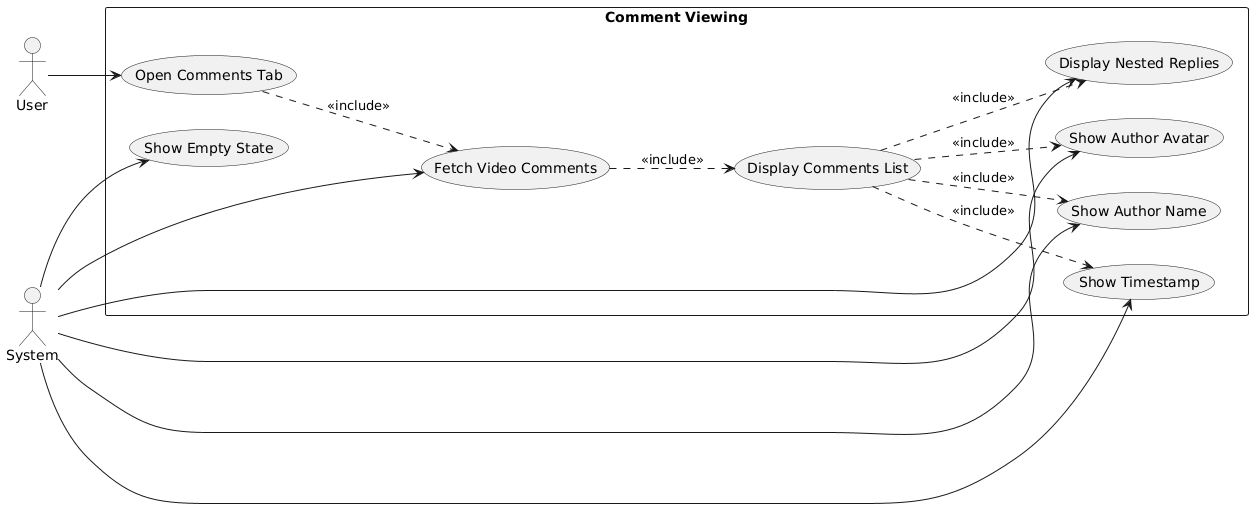

The diagram above was rendered by PlantUML. Its source (embedded in the PNG):
@startuml
left to right direction

actor "User" as user
actor "System" as system

rectangle "Comment Viewing" {
  usecase "Open Comments Tab" as UC1
  usecase "Fetch Video Comments" as UC2
  usecase "Display Comments List" as UC3
  usecase "Display Nested Replies" as UC4
  usecase "Show Author Avatar" as UC5
  usecase "Show Author Name" as UC6
  usecase "Show Timestamp" as UC7
  usecase "Show Empty State" as UC8
}

user --> UC1
UC1 ..> UC2 : <<include>>
UC2 ..> UC3 : <<include>>
UC3 ..> UC4 : <<include>>
UC3 ..> UC5 : <<include>>
UC3 ..> UC6 : <<include>>
UC3 ..> UC7 : <<include>>
system --> UC2
system --> UC4
system --> UC5
system --> UC6
system --> UC7
system --> UC8
@enduml